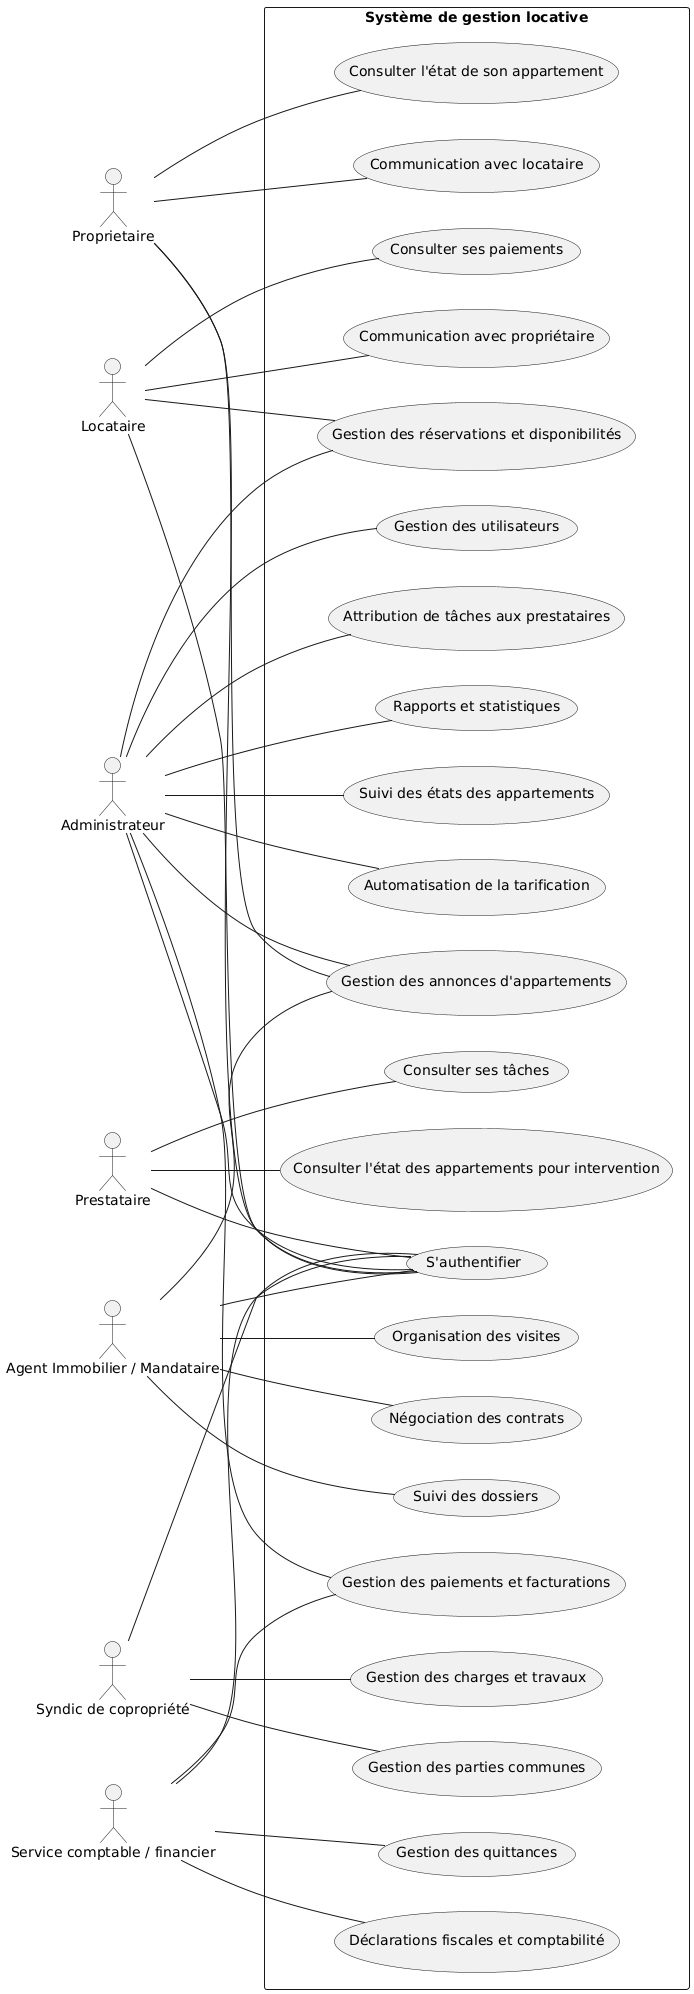

The diagram above was rendered by PlantUML. Its source (embedded in the PNG):
@startuml
left to right direction
skinparam packageStyle rectangle

actor Proprietaire
actor Locataire
actor Administrateur
actor Prestataire
actor AgentImmobilier as "Agent Immobilier / Mandataire"
actor Syndic as "Syndic de copropriété"
actor ServiceComptable as "Service comptable / financier"

rectangle "Système de gestion locative" {

  Proprietaire -- (S'authentifier)
  Locataire -- (S'authentifier)
  Administrateur -- (S'authentifier)
  Prestataire -- (S'authentifier)
  AgentImmobilier -- (S'authentifier)
  Syndic -- (S'authentifier)
  ServiceComptable -- (S'authentifier)

  Proprietaire -- (Gestion des annonces d'appartements)
  Administrateur -- (Gestion des annonces d'appartements)

  Locataire -- (Gestion des réservations et disponibilités)
  Administrateur -- (Gestion des réservations et disponibilités)

  Administrateur -- (Gestion des utilisateurs)

  Locataire -- (Consulter ses paiements)
  Administrateur -- (Gestion des paiements et facturations)

  Proprietaire -- (Consulter l'état de son appartement)
  Prestataire -- (Consulter l'état des appartements pour intervention)
  Administrateur -- (Suivi des états des appartements)

  Administrateur -- (Automatisation de la tarification)

  Locataire -- (Communication avec propriétaire)
  Proprietaire -- (Communication avec locataire)

  Administrateur -- (Attribution de tâches aux prestataires)
  Prestataire -- (Consulter ses tâches)

  Administrateur -- (Rapports et statistiques)

  ' Cas ajoutés pour nouveaux acteurs
  AgentImmobilier -- (Gestion des annonces d'appartements)
  AgentImmobilier -- (Organisation des visites)
  AgentImmobilier -- (Négociation des contrats)
  AgentImmobilier -- (Suivi des dossiers)

  Syndic -- (Gestion des parties communes)
  Syndic -- (Gestion des charges et travaux)

  ServiceComptable -- (Gestion des paiements et facturations)
  ServiceComptable -- (Gestion des quittances)
  ServiceComptable -- (Déclarations fiscales et comptabilité)
}
@enduml